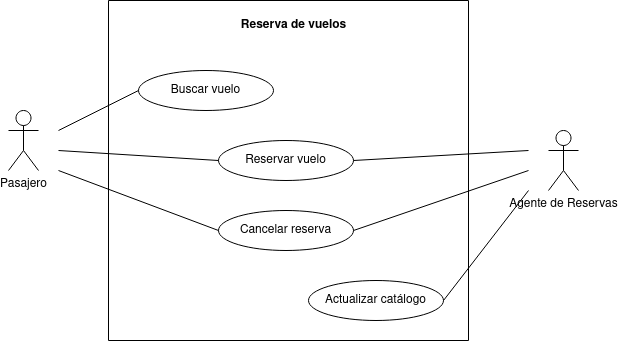

The diagram above was exported from draw.io. Its source (the exported page's mxGraphModel, read from the mxfile embedded in the PNG):
<mxGraphModel dx="1210" dy="594" grid="1" gridSize="10" guides="1" tooltips="1" connect="1" arrows="1" fold="1" page="1" pageScale="1" pageWidth="850" pageHeight="1100" math="0" shadow="0">
  <root>
    <mxCell id="0" />
    <mxCell id="1" parent="0" />
    <mxCell id="_Hth5u-2ZQob869he2e8-1" value="Pasajero" style="shape=umlActor;verticalLabelPosition=bottom;verticalAlign=top;html=1;outlineConnect=0;fontStyle=0" parent="1" vertex="1">
      <mxGeometry x="120" y="140" width="30" height="60" as="geometry" />
    </mxCell>
    <mxCell id="_Hth5u-2ZQob869he2e8-2" value="Agente de Reservas" style="shape=umlActor;verticalLabelPosition=bottom;verticalAlign=top;html=1;outlineConnect=0;" parent="1" vertex="1">
      <mxGeometry x="660" y="160" width="30" height="60" as="geometry" />
    </mxCell>
    <mxCell id="_Hth5u-2ZQob869he2e8-3" value="" style="swimlane;startSize=0;" parent="1" vertex="1">
      <mxGeometry x="220" y="30" width="360" height="340" as="geometry" />
    </mxCell>
    <mxCell id="_Hth5u-2ZQob869he2e8-4" value="Buscar vuelo" style="ellipse;whiteSpace=wrap;html=1;" parent="_Hth5u-2ZQob869he2e8-3" vertex="1">
      <mxGeometry x="30" y="70" width="135" height="40" as="geometry" />
    </mxCell>
    <mxCell id="_Hth5u-2ZQob869he2e8-5" value="&lt;b&gt;Reserva de vuelos&lt;br&gt;&lt;/b&gt;" style="text;html=1;align=center;verticalAlign=middle;resizable=0;points=[];autosize=1;strokeColor=none;fillColor=none;" parent="_Hth5u-2ZQob869he2e8-3" vertex="1">
      <mxGeometry x="120" y="10" width="130" height="30" as="geometry" />
    </mxCell>
    <mxCell id="_Hth5u-2ZQob869he2e8-6" value="Reservar vuelo" style="ellipse;whiteSpace=wrap;html=1;" parent="_Hth5u-2ZQob869he2e8-3" vertex="1">
      <mxGeometry x="110" y="140" width="135" height="40" as="geometry" />
    </mxCell>
    <mxCell id="_Hth5u-2ZQob869he2e8-7" value="Cancelar reserva" style="ellipse;whiteSpace=wrap;html=1;" parent="_Hth5u-2ZQob869he2e8-3" vertex="1">
      <mxGeometry x="110" y="210" width="135" height="40" as="geometry" />
    </mxCell>
    <mxCell id="_Hth5u-2ZQob869he2e8-8" value="&lt;div&gt;Actualizar catálogo&lt;br&gt;&lt;/div&gt;" style="ellipse;whiteSpace=wrap;html=1;" parent="_Hth5u-2ZQob869he2e8-3" vertex="1">
      <mxGeometry x="200" y="280" width="135" height="40" as="geometry" />
    </mxCell>
    <mxCell id="_Hth5u-2ZQob869he2e8-9" value="" style="endArrow=none;html=1;rounded=0;exitX=1;exitY=0.5;exitDx=0;exitDy=0;" parent="_Hth5u-2ZQob869he2e8-3" source="_Hth5u-2ZQob869he2e8-7" edge="1">
      <mxGeometry width="50" height="50" relative="1" as="geometry">
        <mxPoint x="300" y="250" as="sourcePoint" />
        <mxPoint x="420" y="170" as="targetPoint" />
      </mxGeometry>
    </mxCell>
    <mxCell id="_Hth5u-2ZQob869he2e8-10" style="edgeStyle=orthogonalEdgeStyle;rounded=0;orthogonalLoop=1;jettySize=auto;html=1;exitX=0.5;exitY=1;exitDx=0;exitDy=0;" parent="1" source="_Hth5u-2ZQob869he2e8-3" target="_Hth5u-2ZQob869he2e8-3" edge="1">
      <mxGeometry relative="1" as="geometry" />
    </mxCell>
    <mxCell id="_Hth5u-2ZQob869he2e8-11" value="" style="endArrow=none;html=1;rounded=0;entryX=0;entryY=0.5;entryDx=0;entryDy=0;" parent="1" target="_Hth5u-2ZQob869he2e8-4" edge="1">
      <mxGeometry width="50" height="50" relative="1" as="geometry">
        <mxPoint x="170" y="160" as="sourcePoint" />
        <mxPoint x="220" y="110" as="targetPoint" />
      </mxGeometry>
    </mxCell>
    <mxCell id="_Hth5u-2ZQob869he2e8-12" value="" style="endArrow=none;html=1;rounded=0;entryX=0;entryY=0.5;entryDx=0;entryDy=0;" parent="1" target="_Hth5u-2ZQob869he2e8-6" edge="1">
      <mxGeometry width="50" height="50" relative="1" as="geometry">
        <mxPoint x="170" y="180" as="sourcePoint" />
        <mxPoint x="230" y="150" as="targetPoint" />
      </mxGeometry>
    </mxCell>
    <mxCell id="_Hth5u-2ZQob869he2e8-13" value="" style="endArrow=none;html=1;rounded=0;entryX=0;entryY=0.5;entryDx=0;entryDy=0;" parent="1" target="_Hth5u-2ZQob869he2e8-7" edge="1">
      <mxGeometry width="50" height="50" relative="1" as="geometry">
        <mxPoint x="170" y="200" as="sourcePoint" />
        <mxPoint x="220" y="150" as="targetPoint" />
      </mxGeometry>
    </mxCell>
    <mxCell id="_Hth5u-2ZQob869he2e8-14" value="" style="endArrow=none;html=1;rounded=0;exitX=1;exitY=0.5;exitDx=0;exitDy=0;" parent="1" source="_Hth5u-2ZQob869he2e8-6" edge="1">
      <mxGeometry width="50" height="50" relative="1" as="geometry">
        <mxPoint x="620" y="150" as="sourcePoint" />
        <mxPoint x="640" y="180" as="targetPoint" />
      </mxGeometry>
    </mxCell>
    <mxCell id="_Hth5u-2ZQob869he2e8-15" value="" style="endArrow=none;html=1;rounded=0;exitX=1;exitY=0.5;exitDx=0;exitDy=0;" parent="1" source="_Hth5u-2ZQob869he2e8-8" edge="1">
      <mxGeometry width="50" height="50" relative="1" as="geometry">
        <mxPoint x="650" y="350" as="sourcePoint" />
        <mxPoint x="640" y="220" as="targetPoint" />
      </mxGeometry>
    </mxCell>
  </root>
</mxGraphModel>